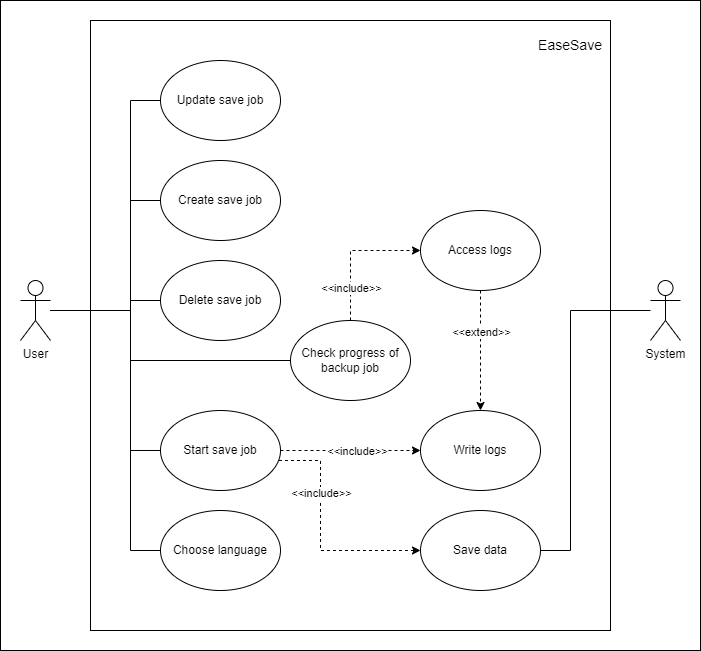

The diagram above was exported from draw.io. Its source (the exported page's mxGraphModel, read from the mxfile embedded in the PNG):
<mxGraphModel dx="2071" dy="1726" grid="1" gridSize="10" guides="1" tooltips="1" connect="1" arrows="1" fold="1" page="1" pageScale="1" pageWidth="850" pageHeight="1100" math="0" shadow="0">
  <root>
    <mxCell id="0" />
    <mxCell id="1" parent="0" />
    <mxCell id="ufMI_q3MTJtmlBF9pDrs-26" value="" style="rounded=0;whiteSpace=wrap;html=1;" parent="1" vertex="1">
      <mxGeometry x="-320" y="-910" width="700" height="650" as="geometry" />
    </mxCell>
    <mxCell id="ufMI_q3MTJtmlBF9pDrs-7" value="" style="whiteSpace=wrap;html=1;fillColor=none;" parent="1" vertex="1">
      <mxGeometry x="-230" y="-890" width="520" height="610" as="geometry" />
    </mxCell>
    <mxCell id="g1T45PRozwDM7lAvmonb-6" style="edgeStyle=orthogonalEdgeStyle;rounded=0;orthogonalLoop=1;jettySize=auto;html=1;endArrow=none;" parent="1" source="g1T45PRozwDM7lAvmonb-1" target="g1T45PRozwDM7lAvmonb-15" edge="1">
      <mxGeometry relative="1" as="geometry">
        <mxPoint x="-150.00000000000227" y="-600" as="targetPoint" />
        <Array as="points">
          <mxPoint x="-190" y="-600" />
          <mxPoint x="-190" y="-710" />
        </Array>
      </mxGeometry>
    </mxCell>
    <mxCell id="g1T45PRozwDM7lAvmonb-16" style="edgeStyle=orthogonalEdgeStyle;rounded=0;orthogonalLoop=1;jettySize=auto;html=1;entryX=0;entryY=0.5;entryDx=0;entryDy=0;endArrow=none;" parent="1" source="g1T45PRozwDM7lAvmonb-1" target="g1T45PRozwDM7lAvmonb-14" edge="1">
      <mxGeometry relative="1" as="geometry">
        <Array as="points">
          <mxPoint x="-190" y="-600" />
          <mxPoint x="-190" y="-810" />
        </Array>
      </mxGeometry>
    </mxCell>
    <mxCell id="g1T45PRozwDM7lAvmonb-17" style="edgeStyle=orthogonalEdgeStyle;rounded=0;orthogonalLoop=1;jettySize=auto;html=1;entryX=0;entryY=0.5;entryDx=0;entryDy=0;endArrow=none;" parent="1" source="g1T45PRozwDM7lAvmonb-1" target="g1T45PRozwDM7lAvmonb-13" edge="1">
      <mxGeometry relative="1" as="geometry">
        <Array as="points">
          <mxPoint x="-190" y="-600" />
          <mxPoint x="-190" y="-610" />
        </Array>
      </mxGeometry>
    </mxCell>
    <mxCell id="ufMI_q3MTJtmlBF9pDrs-2" style="edgeStyle=orthogonalEdgeStyle;rounded=0;orthogonalLoop=1;jettySize=auto;html=1;entryX=0;entryY=0.5;entryDx=0;entryDy=0;endArrow=none;" parent="1" source="g1T45PRozwDM7lAvmonb-1" target="g1T45PRozwDM7lAvmonb-18" edge="1">
      <mxGeometry relative="1" as="geometry">
        <Array as="points">
          <mxPoint x="-190" y="-600" />
          <mxPoint x="-190" y="-360" />
        </Array>
      </mxGeometry>
    </mxCell>
    <mxCell id="ufMI_q3MTJtmlBF9pDrs-3" style="edgeStyle=orthogonalEdgeStyle;rounded=0;orthogonalLoop=1;jettySize=auto;html=1;endArrow=none;" parent="1" source="g1T45PRozwDM7lAvmonb-1" target="g1T45PRozwDM7lAvmonb-4" edge="1">
      <mxGeometry relative="1" as="geometry">
        <Array as="points">
          <mxPoint x="-190" y="-600" />
          <mxPoint x="-190" y="-460" />
        </Array>
      </mxGeometry>
    </mxCell>
    <mxCell id="ufMI_q3MTJtmlBF9pDrs-5" style="edgeStyle=orthogonalEdgeStyle;rounded=0;orthogonalLoop=1;jettySize=auto;html=1;entryX=0;entryY=0.5;entryDx=0;entryDy=0;endArrow=none;" parent="1" source="g1T45PRozwDM7lAvmonb-1" target="ufMI_q3MTJtmlBF9pDrs-13" edge="1">
      <mxGeometry relative="1" as="geometry">
        <mxPoint x="-30" y="-550" as="targetPoint" />
        <Array as="points">
          <mxPoint x="-190" y="-600" />
          <mxPoint x="-190" y="-550" />
        </Array>
      </mxGeometry>
    </mxCell>
    <mxCell id="g1T45PRozwDM7lAvmonb-1" value="User" style="shape=umlActor;verticalLabelPosition=bottom;verticalAlign=top;html=1;outlineConnect=0;" parent="1" vertex="1">
      <mxGeometry x="-300" y="-630" width="30" height="60" as="geometry" />
    </mxCell>
    <mxCell id="g1T45PRozwDM7lAvmonb-3" value="Write logs" style="ellipse;whiteSpace=wrap;html=1;" parent="1" vertex="1">
      <mxGeometry x="100" y="-500" width="120" height="80" as="geometry" />
    </mxCell>
    <mxCell id="g1T45PRozwDM7lAvmonb-4" value="Start save job" style="ellipse;whiteSpace=wrap;html=1;" parent="1" vertex="1">
      <mxGeometry x="-160" y="-500" width="120" height="80" as="geometry" />
    </mxCell>
    <mxCell id="g1T45PRozwDM7lAvmonb-9" value="" style="endArrow=classic;dashed=1;html=1;rounded=0;edgeStyle=orthogonalEdgeStyle;exitX=1;exitY=0.5;exitDx=0;exitDy=0;entryX=0;entryY=0.5;entryDx=0;entryDy=0;" parent="1" source="g1T45PRozwDM7lAvmonb-4" target="g1T45PRozwDM7lAvmonb-3" edge="1">
      <mxGeometry width="50" height="50" relative="1" as="geometry">
        <mxPoint x="80" y="-410" as="sourcePoint" />
        <mxPoint x="70" y="-410" as="targetPoint" />
        <Array as="points" />
      </mxGeometry>
    </mxCell>
    <mxCell id="ufMI_q3MTJtmlBF9pDrs-1" value="&amp;lt;&amp;lt;include&amp;gt;&amp;gt;" style="edgeLabel;html=1;align=center;verticalAlign=middle;resizable=0;points=[];fillColor=none;" parent="g1T45PRozwDM7lAvmonb-9" vertex="1" connectable="0">
      <mxGeometry x="-0.2783" y="-2" relative="1" as="geometry">
        <mxPoint x="25" y="-2" as="offset" />
      </mxGeometry>
    </mxCell>
    <mxCell id="g1T45PRozwDM7lAvmonb-13" value="Delete save job" style="ellipse;whiteSpace=wrap;html=1;" parent="1" vertex="1">
      <mxGeometry x="-160" y="-650" width="120" height="80" as="geometry" />
    </mxCell>
    <mxCell id="g1T45PRozwDM7lAvmonb-14" value="Update save job" style="ellipse;whiteSpace=wrap;html=1;" parent="1" vertex="1">
      <mxGeometry x="-160" y="-850" width="120" height="80" as="geometry" />
    </mxCell>
    <mxCell id="g1T45PRozwDM7lAvmonb-15" value="Create save job" style="ellipse;whiteSpace=wrap;html=1;" parent="1" vertex="1">
      <mxGeometry x="-160" y="-750" width="120" height="80" as="geometry" />
    </mxCell>
    <mxCell id="g1T45PRozwDM7lAvmonb-18" value="Choose language" style="ellipse;whiteSpace=wrap;html=1;" parent="1" vertex="1">
      <mxGeometry x="-160" y="-400" width="120" height="80" as="geometry" />
    </mxCell>
    <mxCell id="ufMI_q3MTJtmlBF9pDrs-8" value="&lt;font style=&quot;font-size: 14px;&quot;&gt;EaseSave&lt;/font&gt;" style="text;strokeColor=none;align=center;fillColor=none;html=1;verticalAlign=middle;whiteSpace=wrap;rounded=0;" parent="1" vertex="1">
      <mxGeometry x="220" y="-880" width="60" height="30" as="geometry" />
    </mxCell>
    <mxCell id="ufMI_q3MTJtmlBF9pDrs-10" value="" style="endArrow=classic;dashed=1;html=1;rounded=0;edgeStyle=orthogonalEdgeStyle;" parent="1" source="ufMI_q3MTJtmlBF9pDrs-12" target="g1T45PRozwDM7lAvmonb-3" edge="1">
      <mxGeometry width="50" height="50" relative="1" as="geometry">
        <mxPoint x="90" y="-550" as="sourcePoint" />
        <mxPoint x="320" y="-560" as="targetPoint" />
        <Array as="points" />
      </mxGeometry>
    </mxCell>
    <mxCell id="ufMI_q3MTJtmlBF9pDrs-11" value="&amp;lt;&amp;lt;extend&amp;gt;&amp;gt;" style="edgeLabel;html=1;align=center;verticalAlign=middle;resizable=0;points=[];fillColor=none;" parent="ufMI_q3MTJtmlBF9pDrs-10" vertex="1" connectable="0">
      <mxGeometry x="-0.2783" y="-2" relative="1" as="geometry">
        <mxPoint x="2" y="-2" as="offset" />
      </mxGeometry>
    </mxCell>
    <mxCell id="ufMI_q3MTJtmlBF9pDrs-12" value="Access logs" style="ellipse;whiteSpace=wrap;html=1;" parent="1" vertex="1">
      <mxGeometry x="100" y="-700" width="120" height="80" as="geometry" />
    </mxCell>
    <mxCell id="ufMI_q3MTJtmlBF9pDrs-13" value="Check progress of backup job" style="ellipse;whiteSpace=wrap;html=1;" parent="1" vertex="1">
      <mxGeometry x="-30" y="-590" width="120" height="80" as="geometry" />
    </mxCell>
    <mxCell id="ufMI_q3MTJtmlBF9pDrs-15" value="" style="endArrow=classic;dashed=1;html=1;rounded=0;edgeStyle=orthogonalEdgeStyle;entryX=0;entryY=0.5;entryDx=0;entryDy=0;exitX=0.5;exitY=0;exitDx=0;exitDy=0;" parent="1" source="ufMI_q3MTJtmlBF9pDrs-13" target="ufMI_q3MTJtmlBF9pDrs-12" edge="1">
      <mxGeometry width="50" height="50" relative="1" as="geometry">
        <mxPoint x="30" y="-730" as="sourcePoint" />
        <mxPoint x="30" y="-610" as="targetPoint" />
        <Array as="points" />
      </mxGeometry>
    </mxCell>
    <mxCell id="ufMI_q3MTJtmlBF9pDrs-16" value="&amp;lt;&amp;lt;include&amp;gt;&amp;gt;" style="edgeLabel;html=1;align=center;verticalAlign=middle;resizable=0;points=[];fillColor=none;" parent="ufMI_q3MTJtmlBF9pDrs-15" vertex="1" connectable="0">
      <mxGeometry x="-0.2783" y="-2" relative="1" as="geometry">
        <mxPoint x="-2" y="18" as="offset" />
      </mxGeometry>
    </mxCell>
    <mxCell id="ufMI_q3MTJtmlBF9pDrs-22" style="edgeStyle=orthogonalEdgeStyle;rounded=0;orthogonalLoop=1;jettySize=auto;html=1;entryX=1;entryY=0.5;entryDx=0;entryDy=0;endArrow=none;" parent="1" source="ufMI_q3MTJtmlBF9pDrs-17" target="ufMI_q3MTJtmlBF9pDrs-20" edge="1">
      <mxGeometry relative="1" as="geometry">
        <Array as="points">
          <mxPoint x="250" y="-600" />
          <mxPoint x="250" y="-360" />
        </Array>
      </mxGeometry>
    </mxCell>
    <mxCell id="ufMI_q3MTJtmlBF9pDrs-17" value="System" style="shape=umlActor;verticalLabelPosition=bottom;verticalAlign=top;html=1;outlineConnect=0;" parent="1" vertex="1">
      <mxGeometry x="330" y="-630" width="30" height="60" as="geometry" />
    </mxCell>
    <mxCell id="ufMI_q3MTJtmlBF9pDrs-20" value="Save data" style="ellipse;whiteSpace=wrap;html=1;" parent="1" vertex="1">
      <mxGeometry x="100" y="-400" width="120" height="80" as="geometry" />
    </mxCell>
    <mxCell id="ufMI_q3MTJtmlBF9pDrs-24" value="" style="endArrow=classic;dashed=1;html=1;rounded=0;edgeStyle=orthogonalEdgeStyle;exitX=0.987;exitY=0.625;exitDx=0;exitDy=0;exitPerimeter=0;" parent="1" source="g1T45PRozwDM7lAvmonb-4" target="ufMI_q3MTJtmlBF9pDrs-20" edge="1">
      <mxGeometry width="50" height="50" relative="1" as="geometry">
        <mxPoint x="-40" y="-390" as="sourcePoint" />
        <mxPoint x="122" y="-390" as="targetPoint" />
        <Array as="points">
          <mxPoint y="-450" />
          <mxPoint y="-360" />
        </Array>
      </mxGeometry>
    </mxCell>
    <mxCell id="ufMI_q3MTJtmlBF9pDrs-25" value="&amp;lt;&amp;lt;include&amp;gt;&amp;gt;" style="edgeLabel;html=1;align=center;verticalAlign=middle;resizable=0;points=[];fillColor=none;" parent="ufMI_q3MTJtmlBF9pDrs-24" vertex="1" connectable="0">
      <mxGeometry x="-0.2783" y="-2" relative="1" as="geometry">
        <mxPoint x="2" y="-10" as="offset" />
      </mxGeometry>
    </mxCell>
  </root>
</mxGraphModel>